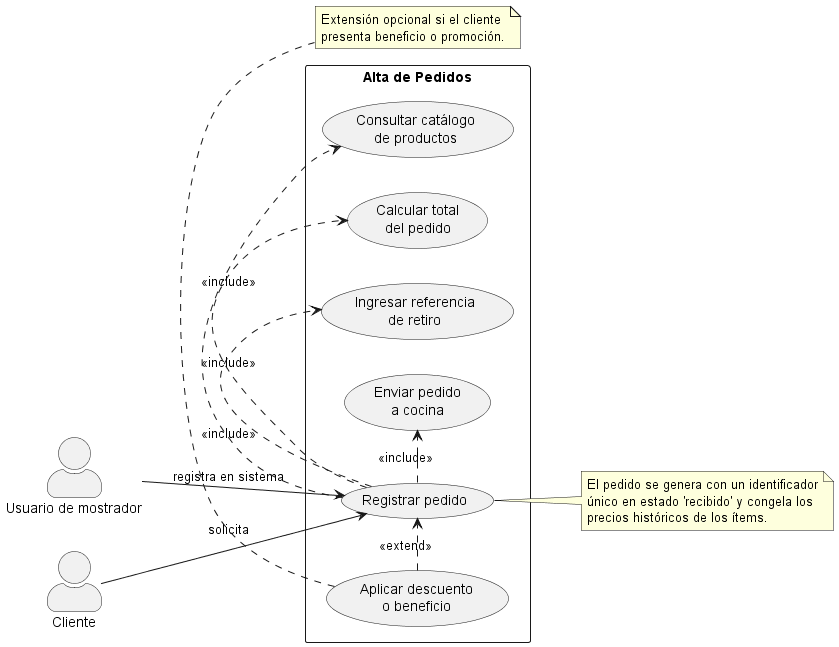

The diagram above was rendered by PlantUML. Its source (embedded in the PNG):
@startuml
left to right direction
skinparam packageStyle rectangle
skinparam shadowing false
skinparam actorStyle awesome

actor "Usuario de mostrador" as Mostrador
actor "Cliente" as Cliente

rectangle "Alta de Pedidos" {
  usecase "Registrar pedido" as UC_Registrar
  usecase "Consultar catálogo\nde productos" as UC_Catalogo
  usecase "Calcular total\ndel pedido" as UC_Total
  usecase "Ingresar referencia\nde retiro" as UC_Referencia
  usecase "Enviar pedido\na cocina" as UC_EnviarCocina
  usecase "Aplicar descuento\no beneficio" as UC_Descuento
}

Cliente --> UC_Registrar : solicita
Mostrador --> UC_Registrar : registra en sistema

UC_Registrar .> UC_Catalogo : <<include>>
UC_Registrar .> UC_Total : <<include>>
UC_Registrar .> UC_Referencia : <<include>>
UC_Registrar .> UC_EnviarCocina : <<include>>
UC_Descuento .> UC_Registrar : <<extend>>

note right of UC_Registrar
  El pedido se genera con un identificador
  único en estado 'recibido' y congela los
  precios históricos de los ítems.
end note

note bottom of UC_Descuento
  Extensión opcional si el cliente
  presenta beneficio o promoción.
end note
@enduml